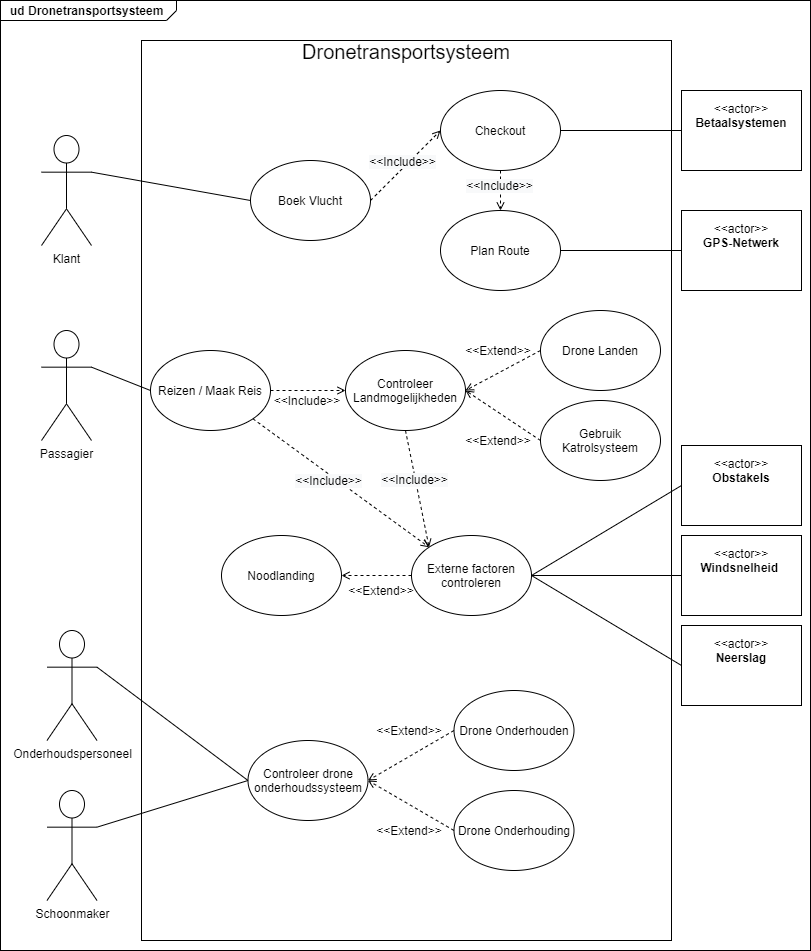

The diagram above was exported from draw.io. Its source (the exported page's mxGraphModel, read from the mxfile embedded in the PNG):
<mxGraphModel dx="1422" dy="762" grid="1" gridSize="10" guides="1" tooltips="1" connect="1" arrows="1" fold="1" page="1" pageScale="1" pageWidth="827" pageHeight="1169" math="0" shadow="0">
  <root>
    <mxCell id="0" />
    <mxCell id="1" parent="0" />
    <mxCell id="RWnmrz-f6ZUU4AkPj125-9" value="&lt;p style=&quot;margin: 0px ; margin-top: 4px ; margin-left: 10px ; text-align: left&quot;&gt;&lt;b&gt;ud Dronetransportsysteem&lt;/b&gt;&lt;/p&gt;" style="html=1;strokeWidth=1;shape=mxgraph.sysml.package;html=1;overflow=fill;whiteSpace=wrap;labelX=176;" vertex="1" parent="1">
      <mxGeometry x="9" y="10" width="810" height="950" as="geometry" />
    </mxCell>
    <mxCell id="RWnmrz-f6ZUU4AkPj125-1" value="Klant" style="shape=umlActor;html=1;verticalLabelPosition=bottom;verticalAlign=top;align=center;" vertex="1" parent="1">
      <mxGeometry x="50" y="145" width="50" height="110" as="geometry" />
    </mxCell>
    <mxCell id="RWnmrz-f6ZUU4AkPj125-2" value="Onderhoudspersoneel" style="shape=umlActor;html=1;verticalLabelPosition=bottom;verticalAlign=top;align=center;" vertex="1" parent="1">
      <mxGeometry x="55.5" y="640" width="50" height="110" as="geometry" />
    </mxCell>
    <mxCell id="RWnmrz-f6ZUU4AkPj125-3" value="Passagier" style="shape=umlActor;html=1;verticalLabelPosition=bottom;verticalAlign=top;align=center;" vertex="1" parent="1">
      <mxGeometry x="50" y="340" width="50" height="110" as="geometry" />
    </mxCell>
    <mxCell id="RWnmrz-f6ZUU4AkPj125-4" value="Schoonmaker" style="shape=umlActor;html=1;verticalLabelPosition=bottom;verticalAlign=top;align=center;" vertex="1" parent="1">
      <mxGeometry x="55.5" y="800" width="50" height="110" as="geometry" />
    </mxCell>
    <mxCell id="RWnmrz-f6ZUU4AkPj125-5" value="&lt;p&gt;&amp;lt;&amp;lt;actor&amp;gt;&amp;gt;&lt;br&gt;&lt;b&gt;Windsnelheid&amp;nbsp;&lt;/b&gt;&lt;/p&gt;" style="shape=rect;html=1;overflow=fill;whiteSpace=wrap;align=center;" vertex="1" parent="1">
      <mxGeometry x="690" y="545" width="120" height="80" as="geometry" />
    </mxCell>
    <mxCell id="RWnmrz-f6ZUU4AkPj125-6" value="&lt;p&gt;&amp;lt;&amp;lt;actor&amp;gt;&amp;gt;&lt;br&gt;&lt;b&gt;Neerslag&lt;/b&gt;&lt;/p&gt;" style="shape=rect;html=1;overflow=fill;whiteSpace=wrap;align=center;" vertex="1" parent="1">
      <mxGeometry x="690" y="635" width="120" height="80" as="geometry" />
    </mxCell>
    <mxCell id="RWnmrz-f6ZUU4AkPj125-7" value="&lt;p&gt;&amp;lt;&amp;lt;actor&amp;gt;&amp;gt;&lt;br&gt;&lt;b&gt;Obstakels&lt;/b&gt;&lt;/p&gt;" style="shape=rect;html=1;overflow=fill;whiteSpace=wrap;align=center;" vertex="1" parent="1">
      <mxGeometry x="690" y="455" width="120" height="80" as="geometry" />
    </mxCell>
    <mxCell id="RWnmrz-f6ZUU4AkPj125-8" value="&lt;p&gt;&amp;lt;&amp;lt;actor&amp;gt;&amp;gt;&lt;br&gt;&lt;b&gt;GPS-Netwerk&lt;/b&gt;&lt;/p&gt;" style="shape=rect;html=1;overflow=fill;whiteSpace=wrap;align=center;" vertex="1" parent="1">
      <mxGeometry x="690" y="220" width="120" height="80" as="geometry" />
    </mxCell>
    <mxCell id="RWnmrz-f6ZUU4AkPj125-10" value="&lt;font style=&quot;font-size: 20px&quot;&gt;Dronetransportsysteem&lt;/font&gt;&lt;p style=&quot;margin: 0px ; margin-top: 4px ; text-align: center ; text-decoration: underline&quot;&gt;&lt;/p&gt;" style="shape=rect;html=1;overflow=fill;whiteSpace=wrap;" vertex="1" parent="1">
      <mxGeometry x="150" y="50" width="530" height="900" as="geometry" />
    </mxCell>
    <mxCell id="RWnmrz-f6ZUU4AkPj125-11" value="Boek Vlucht" style="ellipse;whiteSpace=wrap;html=1;" vertex="1" parent="1">
      <mxGeometry x="259" y="170" width="120" height="80" as="geometry" />
    </mxCell>
    <mxCell id="RWnmrz-f6ZUU4AkPj125-12" value="Reizen / Maak Reis" style="ellipse;whiteSpace=wrap;html=1;" vertex="1" parent="1">
      <mxGeometry x="159" y="360" width="120" height="80" as="geometry" />
    </mxCell>
    <mxCell id="RWnmrz-f6ZUU4AkPj125-13" value="Externe factoren controleren" style="ellipse;whiteSpace=wrap;html=1;" vertex="1" parent="1">
      <mxGeometry x="420" y="545" width="120" height="80" as="geometry" />
    </mxCell>
    <mxCell id="RWnmrz-f6ZUU4AkPj125-14" value="Controleer drone onderhoudssysteem" style="ellipse;whiteSpace=wrap;html=1;" vertex="1" parent="1">
      <mxGeometry x="256.5" y="750" width="120" height="80" as="geometry" />
    </mxCell>
    <mxCell id="RWnmrz-f6ZUU4AkPj125-15" value="Drone Onderhouden" style="ellipse;whiteSpace=wrap;html=1;" vertex="1" parent="1">
      <mxGeometry x="462.5" y="700" width="120" height="80" as="geometry" />
    </mxCell>
    <mxCell id="RWnmrz-f6ZUU4AkPj125-16" value="Drone Onderhouding" style="ellipse;whiteSpace=wrap;html=1;" vertex="1" parent="1">
      <mxGeometry x="462.5" y="800" width="120" height="80" as="geometry" />
    </mxCell>
    <mxCell id="RWnmrz-f6ZUU4AkPj125-19" value="Noodlanding" style="ellipse;whiteSpace=wrap;html=1;" vertex="1" parent="1">
      <mxGeometry x="230" y="545" width="120" height="80" as="geometry" />
    </mxCell>
    <mxCell id="RWnmrz-f6ZUU4AkPj125-20" value="Plan Route" style="ellipse;whiteSpace=wrap;html=1;" vertex="1" parent="1">
      <mxGeometry x="449" y="220" width="120" height="80" as="geometry" />
    </mxCell>
    <mxCell id="RWnmrz-f6ZUU4AkPj125-21" value="Controleer Landmogelijkheden" style="ellipse;whiteSpace=wrap;html=1;" vertex="1" parent="1">
      <mxGeometry x="354" y="360" width="120" height="80" as="geometry" />
    </mxCell>
    <mxCell id="RWnmrz-f6ZUU4AkPj125-22" value="Drone Landen" style="ellipse;whiteSpace=wrap;html=1;" vertex="1" parent="1">
      <mxGeometry x="549" y="320" width="120" height="80" as="geometry" />
    </mxCell>
    <mxCell id="RWnmrz-f6ZUU4AkPj125-23" value="Gebruik Katrolsysteem" style="ellipse;whiteSpace=wrap;html=1;" vertex="1" parent="1">
      <mxGeometry x="549" y="410" width="120" height="80" as="geometry" />
    </mxCell>
    <mxCell id="RWnmrz-f6ZUU4AkPj125-25" value="" style="endArrow=open;html=1;exitX=1;exitY=0.5;exitDx=0;exitDy=0;dashed=1;endFill=0;entryX=0;entryY=0.5;entryDx=0;entryDy=0;" edge="1" parent="1" source="RWnmrz-f6ZUU4AkPj125-12" target="RWnmrz-f6ZUU4AkPj125-21">
      <mxGeometry width="50" height="50" relative="1" as="geometry">
        <mxPoint x="310" y="399.5" as="sourcePoint" />
        <mxPoint x="335" y="400" as="targetPoint" />
      </mxGeometry>
    </mxCell>
    <mxCell id="RWnmrz-f6ZUU4AkPj125-34" value="" style="endArrow=open;html=1;exitX=0;exitY=0.5;exitDx=0;exitDy=0;dashed=1;endFill=0;entryX=1;entryY=0.5;entryDx=0;entryDy=0;" edge="1" parent="1" source="RWnmrz-f6ZUU4AkPj125-22" target="RWnmrz-f6ZUU4AkPj125-21">
      <mxGeometry width="50" height="50" relative="1" as="geometry">
        <mxPoint x="492" y="-0.5" as="sourcePoint" />
        <mxPoint x="567" y="-0.5" as="targetPoint" />
      </mxGeometry>
    </mxCell>
    <mxCell id="RWnmrz-f6ZUU4AkPj125-37" value="" style="endArrow=open;html=1;exitX=0;exitY=0.5;exitDx=0;exitDy=0;dashed=1;endFill=0;entryX=1;entryY=0.5;entryDx=0;entryDy=0;" edge="1" parent="1" source="RWnmrz-f6ZUU4AkPj125-23" target="RWnmrz-f6ZUU4AkPj125-21">
      <mxGeometry width="50" height="50" relative="1" as="geometry">
        <mxPoint x="559" y="360" as="sourcePoint" />
        <mxPoint x="484" y="410" as="targetPoint" />
      </mxGeometry>
    </mxCell>
    <mxCell id="RWnmrz-f6ZUU4AkPj125-39" value="&amp;lt;&amp;lt;Include&amp;gt;&amp;gt;" style="text;html=1;strokeColor=none;fillColor=none;align=center;verticalAlign=middle;whiteSpace=wrap;rounded=0;" vertex="1" parent="1">
      <mxGeometry x="296" y="400" width="40" height="20" as="geometry" />
    </mxCell>
    <mxCell id="RWnmrz-f6ZUU4AkPj125-40" style="edgeStyle=orthogonalEdgeStyle;rounded=0;orthogonalLoop=1;jettySize=auto;html=1;exitX=0.5;exitY=1;exitDx=0;exitDy=0;dashed=1;endArrow=open;endFill=0;" edge="1" parent="1" source="RWnmrz-f6ZUU4AkPj125-39" target="RWnmrz-f6ZUU4AkPj125-39">
      <mxGeometry relative="1" as="geometry" />
    </mxCell>
    <mxCell id="RWnmrz-f6ZUU4AkPj125-41" value="&amp;lt;&amp;lt;Extend&amp;gt;&amp;gt;" style="text;html=1;strokeColor=none;fillColor=none;align=center;verticalAlign=middle;whiteSpace=wrap;rounded=0;" vertex="1" parent="1">
      <mxGeometry x="487" y="350" width="40" height="20" as="geometry" />
    </mxCell>
    <mxCell id="RWnmrz-f6ZUU4AkPj125-42" value="&amp;lt;&amp;lt;Extend&amp;gt;&amp;gt;" style="text;html=1;strokeColor=none;fillColor=none;align=center;verticalAlign=middle;whiteSpace=wrap;rounded=0;" vertex="1" parent="1">
      <mxGeometry x="487" y="440" width="40" height="20" as="geometry" />
    </mxCell>
    <mxCell id="RWnmrz-f6ZUU4AkPj125-48" value="" style="endArrow=open;html=1;exitX=0;exitY=0.5;exitDx=0;exitDy=0;dashed=1;endFill=0;entryX=1;entryY=0.5;entryDx=0;entryDy=0;" edge="1" parent="1" source="RWnmrz-f6ZUU4AkPj125-15" target="RWnmrz-f6ZUU4AkPj125-14">
      <mxGeometry width="50" height="50" relative="1" as="geometry">
        <mxPoint x="427.5" y="710" as="sourcePoint" />
        <mxPoint x="352.5" y="750" as="targetPoint" />
      </mxGeometry>
    </mxCell>
    <mxCell id="RWnmrz-f6ZUU4AkPj125-49" value="" style="endArrow=open;html=1;exitX=0;exitY=0.5;exitDx=0;exitDy=0;dashed=1;endFill=0;entryX=1;entryY=0.5;entryDx=0;entryDy=0;" edge="1" parent="1" source="RWnmrz-f6ZUU4AkPj125-16" target="RWnmrz-f6ZUU4AkPj125-14">
      <mxGeometry width="50" height="50" relative="1" as="geometry">
        <mxPoint x="562.5" y="520" as="sourcePoint" />
        <mxPoint x="487.5" y="560" as="targetPoint" />
      </mxGeometry>
    </mxCell>
    <mxCell id="RWnmrz-f6ZUU4AkPj125-51" value="&amp;lt;&amp;lt;Extend&amp;gt;&amp;gt;" style="text;html=1;strokeColor=none;fillColor=none;align=center;verticalAlign=middle;whiteSpace=wrap;rounded=0;" vertex="1" parent="1">
      <mxGeometry x="370" y="590" width="40" height="20" as="geometry" />
    </mxCell>
    <mxCell id="RWnmrz-f6ZUU4AkPj125-54" value="&amp;lt;&amp;lt;Extend&amp;gt;&amp;gt;" style="text;html=1;strokeColor=none;fillColor=none;align=center;verticalAlign=middle;whiteSpace=wrap;rounded=0;" vertex="1" parent="1">
      <mxGeometry x="397.5" y="730" width="40" height="20" as="geometry" />
    </mxCell>
    <mxCell id="RWnmrz-f6ZUU4AkPj125-55" value="&amp;lt;&amp;lt;Extend&amp;gt;&amp;gt;" style="text;html=1;strokeColor=none;fillColor=none;align=center;verticalAlign=middle;whiteSpace=wrap;rounded=0;" vertex="1" parent="1">
      <mxGeometry x="397.5" y="830" width="40" height="20" as="geometry" />
    </mxCell>
    <mxCell id="RWnmrz-f6ZUU4AkPj125-57" value="Checkout" style="ellipse;whiteSpace=wrap;html=1;" vertex="1" parent="1">
      <mxGeometry x="449" y="100" width="120" height="80" as="geometry" />
    </mxCell>
    <mxCell id="RWnmrz-f6ZUU4AkPj125-59" value="" style="endArrow=open;html=1;exitX=1;exitY=0.5;exitDx=0;exitDy=0;dashed=1;endFill=0;entryX=0;entryY=0.5;entryDx=0;entryDy=0;" edge="1" parent="1" source="RWnmrz-f6ZUU4AkPj125-11" target="RWnmrz-f6ZUU4AkPj125-57">
      <mxGeometry width="50" height="50" relative="1" as="geometry">
        <mxPoint x="279" y="160" as="sourcePoint" />
        <mxPoint x="335" y="160" as="targetPoint" />
      </mxGeometry>
    </mxCell>
    <mxCell id="RWnmrz-f6ZUU4AkPj125-83" value="&lt;span style=&quot;font-size: 12px ; background-color: rgb(248 , 249 , 250)&quot;&gt;&amp;lt;&amp;lt;Include&amp;gt;&amp;gt;&lt;/span&gt;" style="edgeLabel;html=1;align=center;verticalAlign=middle;resizable=0;points=[];" vertex="1" connectable="0" parent="RWnmrz-f6ZUU4AkPj125-59">
      <mxGeometry x="-0.5857" y="1" relative="1" as="geometry">
        <mxPoint x="16.86" y="-24.44" as="offset" />
      </mxGeometry>
    </mxCell>
    <mxCell id="RWnmrz-f6ZUU4AkPj125-60" value="" style="endArrow=open;html=1;exitX=0.5;exitY=1;exitDx=0;exitDy=0;dashed=1;endFill=0;entryX=0.5;entryY=0;entryDx=0;entryDy=0;" edge="1" parent="1" source="RWnmrz-f6ZUU4AkPj125-57" target="RWnmrz-f6ZUU4AkPj125-20">
      <mxGeometry width="50" height="50" relative="1" as="geometry">
        <mxPoint x="448.5" y="199.5" as="sourcePoint" />
        <mxPoint x="499" y="200" as="targetPoint" />
      </mxGeometry>
    </mxCell>
    <mxCell id="RWnmrz-f6ZUU4AkPj125-61" value="&lt;p&gt;&amp;lt;&amp;lt;actor&amp;gt;&amp;gt;&lt;br&gt;&lt;b&gt;Betaalsystemen&lt;/b&gt;&lt;/p&gt;" style="shape=rect;html=1;overflow=fill;whiteSpace=wrap;align=center;" vertex="1" parent="1">
      <mxGeometry x="690" y="100" width="120" height="80" as="geometry" />
    </mxCell>
    <mxCell id="RWnmrz-f6ZUU4AkPj125-63" value="" style="endArrow=none;html=1;exitX=1;exitY=0.5;exitDx=0;exitDy=0;entryX=0;entryY=0.5;entryDx=0;entryDy=0;" edge="1" parent="1" source="RWnmrz-f6ZUU4AkPj125-20" target="RWnmrz-f6ZUU4AkPj125-8">
      <mxGeometry width="50" height="50" relative="1" as="geometry">
        <mxPoint x="380" y="290" as="sourcePoint" />
        <mxPoint x="430" y="240" as="targetPoint" />
      </mxGeometry>
    </mxCell>
    <mxCell id="RWnmrz-f6ZUU4AkPj125-64" value="" style="endArrow=none;html=1;exitX=1;exitY=0.5;exitDx=0;exitDy=0;entryX=0;entryY=0.5;entryDx=0;entryDy=0;" edge="1" parent="1" source="RWnmrz-f6ZUU4AkPj125-57" target="RWnmrz-f6ZUU4AkPj125-61">
      <mxGeometry width="50" height="50" relative="1" as="geometry">
        <mxPoint x="380" y="290" as="sourcePoint" />
        <mxPoint x="430" y="240" as="targetPoint" />
      </mxGeometry>
    </mxCell>
    <mxCell id="RWnmrz-f6ZUU4AkPj125-65" value="" style="endArrow=none;html=1;exitX=1;exitY=0.3333333333333333;exitDx=0;exitDy=0;entryX=0;entryY=0.5;entryDx=0;entryDy=0;exitPerimeter=0;" edge="1" parent="1" source="RWnmrz-f6ZUU4AkPj125-1" target="RWnmrz-f6ZUU4AkPj125-11">
      <mxGeometry width="50" height="50" relative="1" as="geometry">
        <mxPoint x="579" y="270" as="sourcePoint" />
        <mxPoint x="700" y="270" as="targetPoint" />
      </mxGeometry>
    </mxCell>
    <mxCell id="RWnmrz-f6ZUU4AkPj125-66" value="" style="endArrow=none;html=1;exitX=1;exitY=0.3333333333333333;exitDx=0;exitDy=0;entryX=0;entryY=0.5;entryDx=0;entryDy=0;exitPerimeter=0;" edge="1" parent="1" source="RWnmrz-f6ZUU4AkPj125-3" target="RWnmrz-f6ZUU4AkPj125-12">
      <mxGeometry width="50" height="50" relative="1" as="geometry">
        <mxPoint x="589" y="280" as="sourcePoint" />
        <mxPoint x="710" y="280" as="targetPoint" />
      </mxGeometry>
    </mxCell>
    <mxCell id="RWnmrz-f6ZUU4AkPj125-68" value="" style="endArrow=open;html=1;exitX=0.5;exitY=1;exitDx=0;exitDy=0;dashed=1;endFill=0;entryX=0;entryY=0;entryDx=0;entryDy=0;" edge="1" parent="1" source="RWnmrz-f6ZUU4AkPj125-21" target="RWnmrz-f6ZUU4AkPj125-13">
      <mxGeometry width="50" height="50" relative="1" as="geometry">
        <mxPoint x="304" y="504.5" as="sourcePoint" />
        <mxPoint x="379" y="504.5" as="targetPoint" />
      </mxGeometry>
    </mxCell>
    <mxCell id="RWnmrz-f6ZUU4AkPj125-77" value="&lt;span style=&quot;font-size: 12px ; background-color: rgb(248 , 249 , 250)&quot;&gt;&amp;lt;&amp;lt;Include&amp;gt;&amp;gt;&lt;/span&gt;" style="edgeLabel;html=1;align=center;verticalAlign=middle;resizable=0;points=[];" vertex="1" connectable="0" parent="RWnmrz-f6ZUU4AkPj125-68">
      <mxGeometry x="-0.1798" y="-1" relative="1" as="geometry">
        <mxPoint as="offset" />
      </mxGeometry>
    </mxCell>
    <mxCell id="RWnmrz-f6ZUU4AkPj125-69" value="" style="endArrow=open;html=1;exitX=0;exitY=0.5;exitDx=0;exitDy=0;dashed=1;endFill=0;entryX=1;entryY=0.5;entryDx=0;entryDy=0;" edge="1" parent="1" source="RWnmrz-f6ZUU4AkPj125-13" target="RWnmrz-f6ZUU4AkPj125-19">
      <mxGeometry width="50" height="50" relative="1" as="geometry">
        <mxPoint x="414.44" y="555" as="sourcePoint" />
        <mxPoint x="526.9995872428708" y="666.7886311658649" as="targetPoint" />
      </mxGeometry>
    </mxCell>
    <mxCell id="RWnmrz-f6ZUU4AkPj125-73" value="" style="endArrow=none;html=1;exitX=0;exitY=0.5;exitDx=0;exitDy=0;entryX=1;entryY=0.5;entryDx=0;entryDy=0;" edge="1" parent="1" source="RWnmrz-f6ZUU4AkPj125-7" target="RWnmrz-f6ZUU4AkPj125-13">
      <mxGeometry width="50" height="50" relative="1" as="geometry">
        <mxPoint x="380" y="690" as="sourcePoint" />
        <mxPoint x="430" y="640" as="targetPoint" />
      </mxGeometry>
    </mxCell>
    <mxCell id="RWnmrz-f6ZUU4AkPj125-74" value="" style="endArrow=none;html=1;exitX=0;exitY=0.5;exitDx=0;exitDy=0;entryX=1;entryY=0.5;entryDx=0;entryDy=0;" edge="1" parent="1" source="RWnmrz-f6ZUU4AkPj125-5" target="RWnmrz-f6ZUU4AkPj125-13">
      <mxGeometry width="50" height="50" relative="1" as="geometry">
        <mxPoint x="700" y="515" as="sourcePoint" />
        <mxPoint x="630" y="595" as="targetPoint" />
      </mxGeometry>
    </mxCell>
    <mxCell id="RWnmrz-f6ZUU4AkPj125-75" value="" style="endArrow=none;html=1;exitX=1;exitY=0.5;exitDx=0;exitDy=0;entryX=0;entryY=0.5;entryDx=0;entryDy=0;" edge="1" parent="1" source="RWnmrz-f6ZUU4AkPj125-13" target="RWnmrz-f6ZUU4AkPj125-6">
      <mxGeometry width="50" height="50" relative="1" as="geometry">
        <mxPoint x="700" y="505" as="sourcePoint" />
        <mxPoint x="630" y="595" as="targetPoint" />
      </mxGeometry>
    </mxCell>
    <mxCell id="RWnmrz-f6ZUU4AkPj125-76" value="" style="endArrow=open;html=1;exitX=1;exitY=1;exitDx=0;exitDy=0;dashed=1;endFill=0;entryX=0;entryY=0;entryDx=0;entryDy=0;" edge="1" parent="1" source="RWnmrz-f6ZUU4AkPj125-12" target="RWnmrz-f6ZUU4AkPj125-13">
      <mxGeometry width="50" height="50" relative="1" as="geometry">
        <mxPoint x="270" y="470" as="sourcePoint" />
        <mxPoint x="318.5775780515112" y="576.7234669313502" as="targetPoint" />
      </mxGeometry>
    </mxCell>
    <mxCell id="RWnmrz-f6ZUU4AkPj125-78" value="&lt;span style=&quot;font-size: 12px ; background-color: rgb(248 , 249 , 250)&quot;&gt;&amp;lt;&amp;lt;Include&amp;gt;&amp;gt;&lt;/span&gt;" style="edgeLabel;html=1;align=center;verticalAlign=middle;resizable=0;points=[];" vertex="1" connectable="0" parent="RWnmrz-f6ZUU4AkPj125-76">
      <mxGeometry x="-0.1366" y="1" relative="1" as="geometry">
        <mxPoint x="-1.97" y="7.14" as="offset" />
      </mxGeometry>
    </mxCell>
    <mxCell id="RWnmrz-f6ZUU4AkPj125-79" value="" style="endArrow=none;html=1;entryX=1;entryY=0.3333333333333333;entryDx=0;entryDy=0;entryPerimeter=0;exitX=0;exitY=0.5;exitDx=0;exitDy=0;" edge="1" parent="1" source="RWnmrz-f6ZUU4AkPj125-14" target="RWnmrz-f6ZUU4AkPj125-2">
      <mxGeometry width="50" height="50" relative="1" as="geometry">
        <mxPoint x="385.5" y="780" as="sourcePoint" />
        <mxPoint x="435.5" y="730" as="targetPoint" />
      </mxGeometry>
    </mxCell>
    <mxCell id="RWnmrz-f6ZUU4AkPj125-80" value="" style="endArrow=none;html=1;exitX=1;exitY=0.3333333333333333;exitDx=0;exitDy=0;exitPerimeter=0;entryX=0;entryY=0.5;entryDx=0;entryDy=0;" edge="1" parent="1" source="RWnmrz-f6ZUU4AkPj125-4" target="RWnmrz-f6ZUU4AkPj125-14">
      <mxGeometry width="50" height="50" relative="1" as="geometry">
        <mxPoint x="385.5" y="780" as="sourcePoint" />
        <mxPoint x="435.5" y="730" as="targetPoint" />
      </mxGeometry>
    </mxCell>
    <mxCell id="RWnmrz-f6ZUU4AkPj125-81" value="&lt;span style=&quot;font-size: 12px ; background-color: rgb(248 , 249 , 250)&quot;&gt;&amp;lt;&amp;lt;Include&amp;gt;&amp;gt;&lt;/span&gt;" style="edgeLabel;html=1;align=center;verticalAlign=middle;resizable=0;points=[];" vertex="1" connectable="0" parent="1">
      <mxGeometry x="507.0006514647898" y="194" as="geometry" />
    </mxCell>
  </root>
</mxGraphModel>